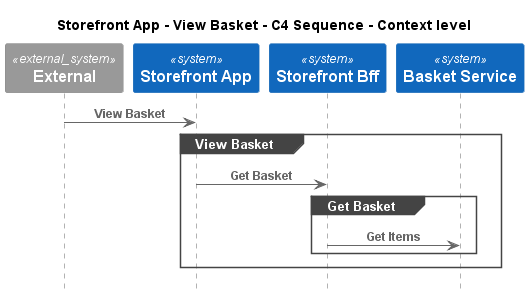

The diagram above was rendered by PlantUML. Its source (embedded in the PNG):
@startuml
!pragma layout smetana
!include ..\..\..\..\.c4s\C4_Sequence.puml

title Storefront App - View Basket - C4 Sequence - Context level

System_Ext(C4InterFlow.SoftwareSystems.ExternalSystem, "External", "")
System(ECommercePlatform.SoftwareSystems.StorefrontApp, "Storefront App", "")
System(ECommercePlatform.SoftwareSystems.StorefrontBff, "Storefront Bff", "")
System(ECommercePlatform.SoftwareSystems.BasketService, "Basket Service", "")

Rel(C4InterFlow.SoftwareSystems.ExternalSystem, ECommercePlatform.SoftwareSystems.StorefrontApp, "View Basket")
group View Basket
Rel(ECommercePlatform.SoftwareSystems.StorefrontApp, ECommercePlatform.SoftwareSystems.StorefrontBff, "Get Basket")
group Get Basket
Rel(ECommercePlatform.SoftwareSystems.StorefrontBff, ECommercePlatform.SoftwareSystems.BasketService, "Get Items")
end
end


@enduml